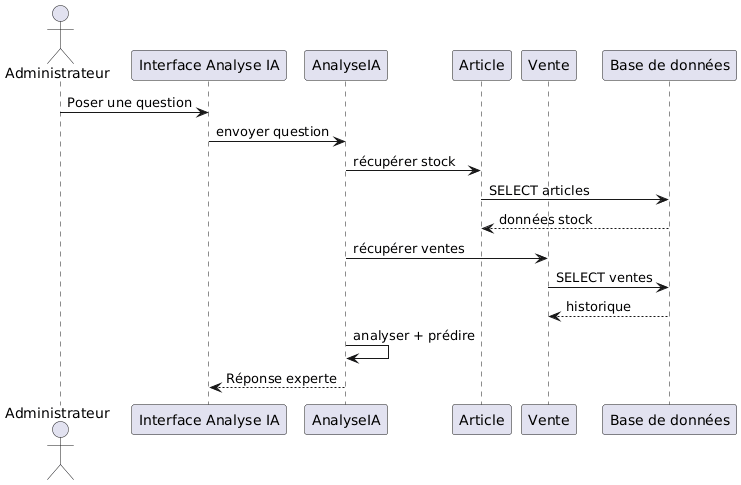

The diagram above was rendered by PlantUML. Its source (embedded in the PNG):
@startuml
actor Administrateur
participant "Interface Analyse IA" as UI
participant "AnalyseIA" as AI
participant "Article" as Article
participant "Vente" as Vente
participant "Base de données" as DB

Administrateur -> UI : Poser une question
UI -> AI : envoyer question
AI -> Article : récupérer stock
Article -> DB : SELECT articles
DB --> Article : données stock

AI -> Vente : récupérer ventes
Vente -> DB : SELECT ventes
DB --> Vente : historique

AI -> AI : analyser + prédire
AI --> UI : Réponse experte
@enduml